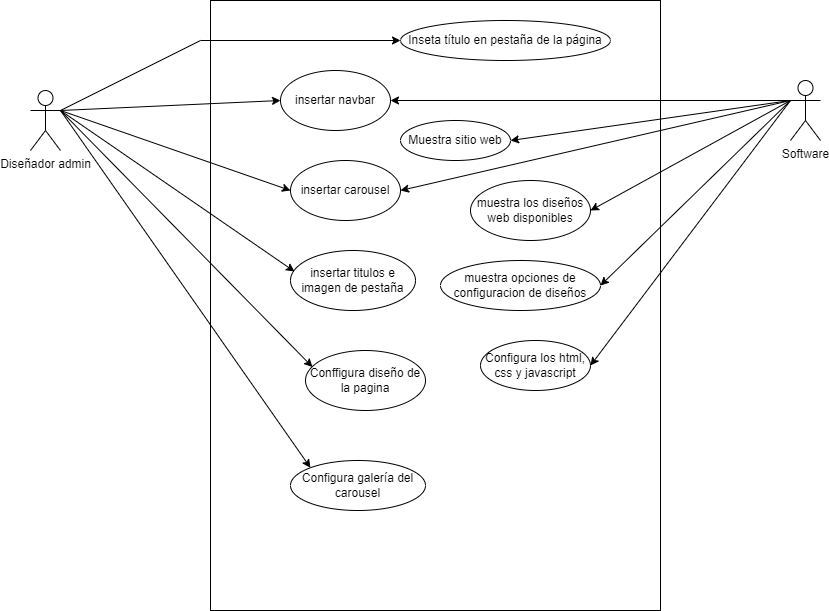

The diagram above was exported from draw.io. Its source (the exported page's mxGraphModel, read from the mxfile embedded in the PNG):
<mxGraphModel dx="880" dy="532" grid="1" gridSize="10" guides="1" tooltips="1" connect="1" arrows="1" fold="1" page="1" pageScale="1" pageWidth="850" pageHeight="1100" math="0" shadow="0" extFonts="Permanent Marker^https://fonts.googleapis.com/css?family=Permanent+Marker">
  <root>
    <mxCell id="0" />
    <mxCell id="1" parent="0" />
    <mxCell id="vRSVLZPT0YSDH4a8OXw3-1" value="" style="rounded=0;whiteSpace=wrap;html=1;" parent="1" vertex="1">
      <mxGeometry x="250" y="80" width="450" height="610" as="geometry" />
    </mxCell>
    <mxCell id="vRSVLZPT0YSDH4a8OXw3-2" value="Diseñador admin" style="shape=umlActor;verticalLabelPosition=bottom;verticalAlign=top;html=1;outlineConnect=0;" parent="1" vertex="1">
      <mxGeometry x="70" y="170" width="30" height="60" as="geometry" />
    </mxCell>
    <mxCell id="vRSVLZPT0YSDH4a8OXw3-3" value="Software&lt;div&gt;&lt;br&gt;&lt;/div&gt;" style="shape=umlActor;verticalLabelPosition=bottom;verticalAlign=top;html=1;outlineConnect=0;" parent="1" vertex="1">
      <mxGeometry x="830" y="160" width="30" height="60" as="geometry" />
    </mxCell>
    <mxCell id="vRSVLZPT0YSDH4a8OXw3-4" value="insertar navbar" style="ellipse;whiteSpace=wrap;html=1;" parent="1" vertex="1">
      <mxGeometry x="320" y="150" width="110" height="60" as="geometry" />
    </mxCell>
    <mxCell id="vRSVLZPT0YSDH4a8OXw3-5" value="insertar carousel" style="ellipse;whiteSpace=wrap;html=1;" parent="1" vertex="1">
      <mxGeometry x="330" y="240" width="110" height="60" as="geometry" />
    </mxCell>
    <mxCell id="vRSVLZPT0YSDH4a8OXw3-15" value="Muestra sitio web" style="ellipse;whiteSpace=wrap;html=1;" parent="1" vertex="1">
      <mxGeometry x="440" y="200" width="110" height="40" as="geometry" />
    </mxCell>
    <mxCell id="vRSVLZPT0YSDH4a8OXw3-18" value="" style="endArrow=classic;html=1;rounded=0;exitX=1;exitY=0.3333333333333333;exitDx=0;exitDy=0;exitPerimeter=0;entryX=0;entryY=0.5;entryDx=0;entryDy=0;" parent="1" source="vRSVLZPT0YSDH4a8OXw3-2" target="vRSVLZPT0YSDH4a8OXw3-5" edge="1">
      <mxGeometry width="50" height="50" relative="1" as="geometry">
        <mxPoint x="360" y="310" as="sourcePoint" />
        <mxPoint x="410" y="260" as="targetPoint" />
      </mxGeometry>
    </mxCell>
    <mxCell id="vRSVLZPT0YSDH4a8OXw3-19" value="" style="endArrow=classic;html=1;rounded=0;exitX=1;exitY=0.3333333333333333;exitDx=0;exitDy=0;exitPerimeter=0;entryX=0;entryY=0.5;entryDx=0;entryDy=0;" parent="1" source="vRSVLZPT0YSDH4a8OXw3-2" target="vRSVLZPT0YSDH4a8OXw3-4" edge="1">
      <mxGeometry width="50" height="50" relative="1" as="geometry">
        <mxPoint x="360" y="310" as="sourcePoint" />
        <mxPoint x="410" y="260" as="targetPoint" />
      </mxGeometry>
    </mxCell>
    <mxCell id="vRSVLZPT0YSDH4a8OXw3-20" value="" style="endArrow=classic;html=1;rounded=0;entryX=1;entryY=0.5;entryDx=0;entryDy=0;exitX=0;exitY=0.3333333333333333;exitDx=0;exitDy=0;exitPerimeter=0;" parent="1" source="vRSVLZPT0YSDH4a8OXw3-3" target="vRSVLZPT0YSDH4a8OXw3-15" edge="1">
      <mxGeometry width="50" height="50" relative="1" as="geometry">
        <mxPoint x="570" y="310" as="sourcePoint" />
        <mxPoint x="620" y="260" as="targetPoint" />
      </mxGeometry>
    </mxCell>
    <mxCell id="vRSVLZPT0YSDH4a8OXw3-21" value="" style="endArrow=classic;html=1;rounded=0;entryX=1;entryY=0.5;entryDx=0;entryDy=0;exitX=0;exitY=0.3333333333333333;exitDx=0;exitDy=0;exitPerimeter=0;" parent="1" source="vRSVLZPT0YSDH4a8OXw3-3" target="vRSVLZPT0YSDH4a8OXw3-4" edge="1">
      <mxGeometry width="50" height="50" relative="1" as="geometry">
        <mxPoint x="830" y="190" as="sourcePoint" />
        <mxPoint x="620" y="260" as="targetPoint" />
      </mxGeometry>
    </mxCell>
    <mxCell id="vRSVLZPT0YSDH4a8OXw3-22" value="" style="endArrow=classic;html=1;rounded=0;entryX=1;entryY=0.5;entryDx=0;entryDy=0;exitX=0;exitY=0.3333333333333333;exitDx=0;exitDy=0;exitPerimeter=0;" parent="1" source="vRSVLZPT0YSDH4a8OXw3-3" target="vRSVLZPT0YSDH4a8OXw3-5" edge="1">
      <mxGeometry width="50" height="50" relative="1" as="geometry">
        <mxPoint x="570" y="310" as="sourcePoint" />
        <mxPoint x="620" y="260" as="targetPoint" />
      </mxGeometry>
    </mxCell>
    <mxCell id="vRSVLZPT0YSDH4a8OXw3-23" value="muestra los diseños web disponibles" style="ellipse;whiteSpace=wrap;html=1;" parent="1" vertex="1">
      <mxGeometry x="510" y="260" width="120" height="60" as="geometry" />
    </mxCell>
    <mxCell id="vRSVLZPT0YSDH4a8OXw3-24" value="" style="endArrow=classic;html=1;rounded=0;entryX=1;entryY=0.5;entryDx=0;entryDy=0;exitX=0;exitY=0.3333333333333333;exitDx=0;exitDy=0;exitPerimeter=0;" parent="1" source="vRSVLZPT0YSDH4a8OXw3-3" target="vRSVLZPT0YSDH4a8OXw3-23" edge="1">
      <mxGeometry width="50" height="50" relative="1" as="geometry">
        <mxPoint x="570" y="410" as="sourcePoint" />
        <mxPoint x="620" y="360" as="targetPoint" />
      </mxGeometry>
    </mxCell>
    <mxCell id="vRSVLZPT0YSDH4a8OXw3-25" value="muestra opciones de configuracion de diseños" style="ellipse;whiteSpace=wrap;html=1;" parent="1" vertex="1">
      <mxGeometry x="480" y="340" width="160" height="50" as="geometry" />
    </mxCell>
    <mxCell id="vRSVLZPT0YSDH4a8OXw3-26" value="" style="endArrow=classic;html=1;rounded=0;entryX=1;entryY=0.5;entryDx=0;entryDy=0;exitX=0;exitY=0.3333333333333333;exitDx=0;exitDy=0;exitPerimeter=0;" parent="1" source="vRSVLZPT0YSDH4a8OXw3-3" target="vRSVLZPT0YSDH4a8OXw3-25" edge="1">
      <mxGeometry width="50" height="50" relative="1" as="geometry">
        <mxPoint x="570" y="410" as="sourcePoint" />
        <mxPoint x="620" y="360" as="targetPoint" />
      </mxGeometry>
    </mxCell>
    <mxCell id="vRSVLZPT0YSDH4a8OXw3-27" value="insertar titulos e imagen de pestaña" style="ellipse;whiteSpace=wrap;html=1;" parent="1" vertex="1">
      <mxGeometry x="330" y="330" width="125" height="60" as="geometry" />
    </mxCell>
    <mxCell id="vRSVLZPT0YSDH4a8OXw3-28" value="" style="endArrow=classic;html=1;rounded=0;exitX=1;exitY=0.3333333333333333;exitDx=0;exitDy=0;exitPerimeter=0;entryX=0.032;entryY=0.35;entryDx=0;entryDy=0;entryPerimeter=0;" parent="1" source="vRSVLZPT0YSDH4a8OXw3-2" target="vRSVLZPT0YSDH4a8OXw3-27" edge="1">
      <mxGeometry width="50" height="50" relative="1" as="geometry">
        <mxPoint x="420" y="310" as="sourcePoint" />
        <mxPoint x="470" y="260" as="targetPoint" />
      </mxGeometry>
    </mxCell>
    <mxCell id="2JzJIrFPC3FOTI0L4Gtu-1" value="Conffigura diseño de la pagina" style="ellipse;whiteSpace=wrap;html=1;" parent="1" vertex="1">
      <mxGeometry x="345" y="430" width="120" height="60" as="geometry" />
    </mxCell>
    <mxCell id="2JzJIrFPC3FOTI0L4Gtu-2" value="" style="endArrow=classic;html=1;rounded=0;exitX=1;exitY=0.3333333333333333;exitDx=0;exitDy=0;exitPerimeter=0;entryX=0.058;entryY=0.275;entryDx=0;entryDy=0;entryPerimeter=0;" parent="1" source="vRSVLZPT0YSDH4a8OXw3-2" target="2JzJIrFPC3FOTI0L4Gtu-1" edge="1">
      <mxGeometry width="50" height="50" relative="1" as="geometry">
        <mxPoint x="430" y="400" as="sourcePoint" />
        <mxPoint x="480" y="350" as="targetPoint" />
      </mxGeometry>
    </mxCell>
    <mxCell id="2JzJIrFPC3FOTI0L4Gtu-3" value="Configura galería del carousel" style="ellipse;whiteSpace=wrap;html=1;" parent="1" vertex="1">
      <mxGeometry x="330" y="540" width="135" height="50" as="geometry" />
    </mxCell>
    <mxCell id="2JzJIrFPC3FOTI0L4Gtu-4" value="" style="endArrow=classic;html=1;rounded=0;exitX=1;exitY=0.3333333333333333;exitDx=0;exitDy=0;exitPerimeter=0;entryX=0;entryY=0;entryDx=0;entryDy=0;" parent="1" source="vRSVLZPT0YSDH4a8OXw3-2" target="2JzJIrFPC3FOTI0L4Gtu-3" edge="1">
      <mxGeometry width="50" height="50" relative="1" as="geometry">
        <mxPoint x="430" y="500" as="sourcePoint" />
        <mxPoint x="480" y="450" as="targetPoint" />
      </mxGeometry>
    </mxCell>
    <mxCell id="2JzJIrFPC3FOTI0L4Gtu-5" value="Inseta título en pestaña de la página" style="ellipse;whiteSpace=wrap;html=1;" parent="1" vertex="1">
      <mxGeometry x="440" y="100" width="210" height="40" as="geometry" />
    </mxCell>
    <mxCell id="2JzJIrFPC3FOTI0L4Gtu-6" value="" style="endArrow=classic;html=1;rounded=0;exitX=1;exitY=0.3333333333333333;exitDx=0;exitDy=0;exitPerimeter=0;entryX=0;entryY=0.5;entryDx=0;entryDy=0;" parent="1" source="vRSVLZPT0YSDH4a8OXw3-2" target="2JzJIrFPC3FOTI0L4Gtu-5" edge="1">
      <mxGeometry width="50" height="50" relative="1" as="geometry">
        <mxPoint x="430" y="290" as="sourcePoint" />
        <mxPoint x="480" y="240" as="targetPoint" />
        <Array as="points">
          <mxPoint x="240" y="120" />
        </Array>
      </mxGeometry>
    </mxCell>
    <mxCell id="2JzJIrFPC3FOTI0L4Gtu-8" value="Configura los html, css y javascript" style="ellipse;whiteSpace=wrap;html=1;" parent="1" vertex="1">
      <mxGeometry x="520" y="420" width="110" height="50" as="geometry" />
    </mxCell>
    <mxCell id="2JzJIrFPC3FOTI0L4Gtu-9" value="" style="endArrow=classic;html=1;rounded=0;exitX=0;exitY=0.3333333333333333;exitDx=0;exitDy=0;exitPerimeter=0;entryX=1;entryY=0.5;entryDx=0;entryDy=0;" parent="1" source="vRSVLZPT0YSDH4a8OXw3-3" target="2JzJIrFPC3FOTI0L4Gtu-8" edge="1">
      <mxGeometry width="50" height="50" relative="1" as="geometry">
        <mxPoint x="430" y="390" as="sourcePoint" />
        <mxPoint x="480" y="340" as="targetPoint" />
      </mxGeometry>
    </mxCell>
  </root>
</mxGraphModel>